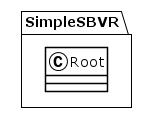

The diagram above was rendered by PlantUML. Its source (embedded in the PNG):
@startuml
!theme plain
package SimpleSBVR {
class Root {
}
}
@enduml